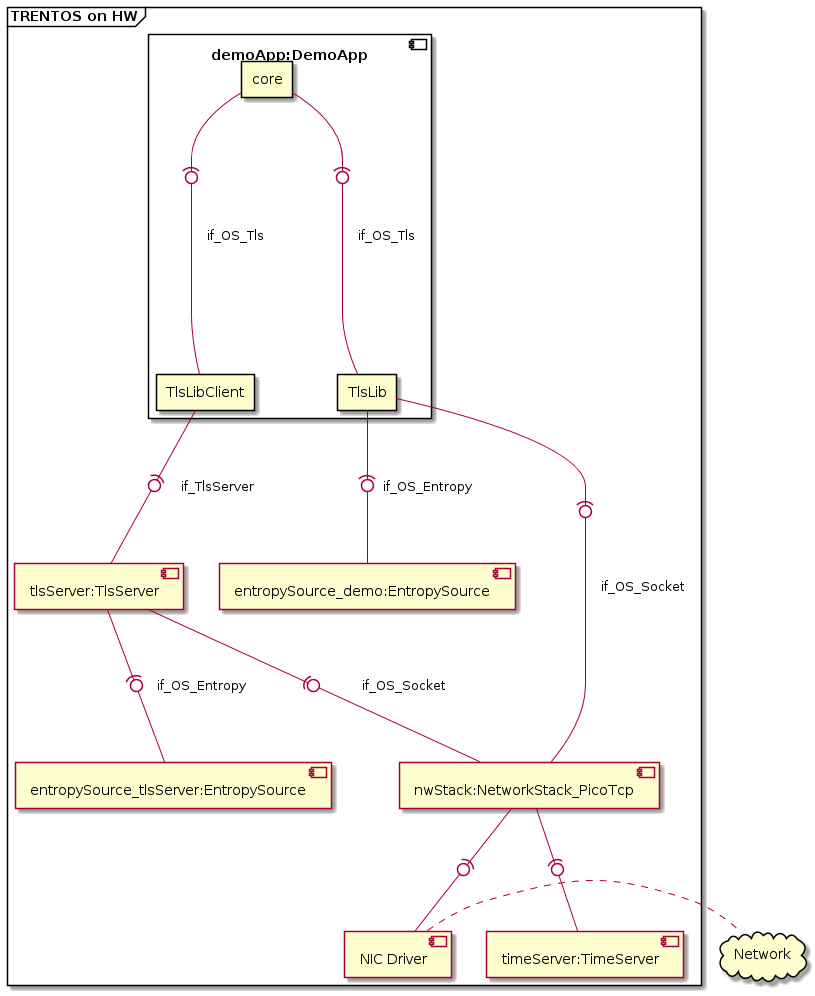

The diagram above was rendered by PlantUML. Its source (embedded in the PNG):
@startuml
frame "TRENTOS on HW" {
component "timeServer:TimeServer" as TimeServer
component "entropySource_demo:EntropySource" as EntropySource_demo
component "tlsServer:TlsServer" as tlsServer
component "entropySource_tlsServer:EntropySource" as EntropySource_tlsServer
component "nwStack:NetworkStack_PicoTcp" as NwStack
component "demoApp:DemoApp" as demoApp {
rectangle core
rectangle TlsLibClient
core -(0- TlsLibClient : "  if_OS_Tls"
TlsLibClient -(0- tlsServer : "   if_TlsServer"
rectangle TlsLib
core -(0- TlsLib : "  if_OS_Tls"
TlsLib -(0- EntropySource_demo : "  if_OS_Entropy"
TlsLib -(0- NwStack : "  if_OS_Socket"
}
tlsServer -(0- EntropySource_tlsServer : "  if_OS_Entropy"
tlsServer -(0- NwStack : "  if_OS_Socket"
NwStack -(0- TimeServer
component "NIC Driver" as NwDriver
NwStack -(0- NwDriver
}
cloud "Network" as network
NwDriver . network
@enduml